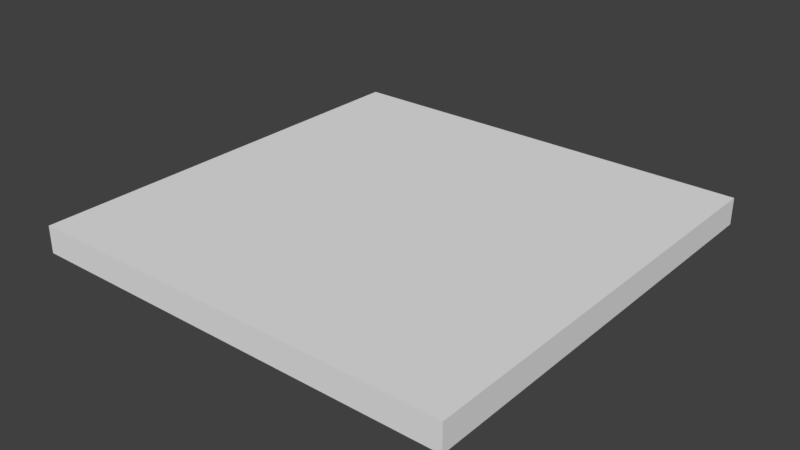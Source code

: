 # Source: SM_Suelo_4x4x0_25.blend  (saved by Blender 2.78.0; exported with 4.5.12 LTS)
import bpy
from mathutils import Matrix  # noqa: F401  (used for matrix-valued properties, if any)

bpy.ops.wm.read_factory_settings(use_empty=True)
scene = bpy.context.scene
scene.name = 'Scene'

# ---- collections
col_collection_1 = bpy.data.collections.new('Collection 1'); scene.collection.children.link(col_collection_1)

# ---- world
world_world = bpy.data.worlds.new('World'); scene.world = world_world
world_world.color = (0.05088, 0.05088, 0.05088)
world_world.use_sun_shadow = False
world_world.sun_shadow_jitter_overblur = 0.0
world_world.cycles.sampling_method = 'MANUAL'

# ---- meshes
me_sm_suelo_4x4x0_25 = bpy.data.meshes.new('SM_Suelo 4x4x0,25')
me_sm_suelo_4x4x0_25.from_pydata([(0.0, 0.0, 0.0), (0.0, 0.0, 0.25), (4.0, 0.0, 0.0), (4.0, 0.0, 0.25), (0.0, 4.0, 0.0), (0.0, 4.0, 0.25), (4.0, 4.0, 0.0), (4.0, 4.0, 0.25)], [], [(0, 2, 3, 1), (4, 5, 7, 6), (3, 2, 6, 7), (1, 3, 7, 5), (0, 1, 5, 4), (2, 0, 4, 6)])
me_sm_suelo_4x4x0_25.use_remesh_preserve_volume = False
me_sm_suelo_4x4x0_25.use_remesh_preserve_attributes = False
me_sm_suelo_4x4x0_25.use_mirror_vertex_groups = False
me_sm_suelo_4x4x0_25.update()

# ---- objects
ob_sm_suelo_4x4x0_25 = bpy.data.objects.new('SM_Suelo 4x4x0,25', me_sm_suelo_4x4x0_25)

# ---- transforms, parenting, visibility, modifiers, constraints
ob_sm_suelo_4x4x0_25.location = (0.0, 0.0, 0.0)
ob_sm_suelo_4x4x0_25.lineart.crease_threshold = 0.0

# ---- collection membership
col_collection_1.objects.link(ob_sm_suelo_4x4x0_25)

# ---- scene / render settings (as saved in the file)
scene.frame_start = 1; scene.frame_end = 250; scene.frame_set(1)
scene.render.engine = 'CYCLES'
scene.render.resolution_percentage = 50
scene.render.dither_intensity = 0.0
scene.render.use_persistent_data = True
scene.cycles.shading_system = True
scene.cycles.use_denoising = False
scene.cycles.samples = 128
scene.cycles.sampling_pattern = 'TABULATED_SOBOL'
scene.cycles.light_sampling_threshold = 0.0
scene.cycles.use_adaptive_sampling = False
scene.cycles.use_light_tree = False
scene.cycles.blur_glossy = 0.0
scene.cycles.sample_clamp_indirect = 0.0
scene.view_settings.view_transform = 'Standard'
bpy.context.view_layer.update()

# ---- added for rendering (the .blend has no active camera and no usable light): camera, sun
cam_auto = bpy.data.cameras.new('AutoCamera')
cam_auto.lens = 50.0
cam_auto.sensor_width = 36.0
cam_auto.clip_end = 1000.0
ob_auto_camera = bpy.data.objects.new('AutoCamera', cam_auto)
scene.collection.objects.link(ob_auto_camera)
ob_auto_camera.location = (7.23897, -4.28676, 4.31618)
ob_auto_camera.rotation_euler = (1.09748, -7.21219e-08, 0.694738)
scene.camera = ob_auto_camera
light_auto_sun = bpy.data.lights.new('AutoSun', 'SUN')
light_auto_sun.energy = 3.0
light_auto_sun.angle = 0.0523599
ob_auto_sun = bpy.data.objects.new('AutoSun', light_auto_sun)
scene.collection.objects.link(ob_auto_sun)
ob_auto_sun.rotation_euler = (0.872665, 0.174533, 0.523599)
bpy.context.view_layer.update()
